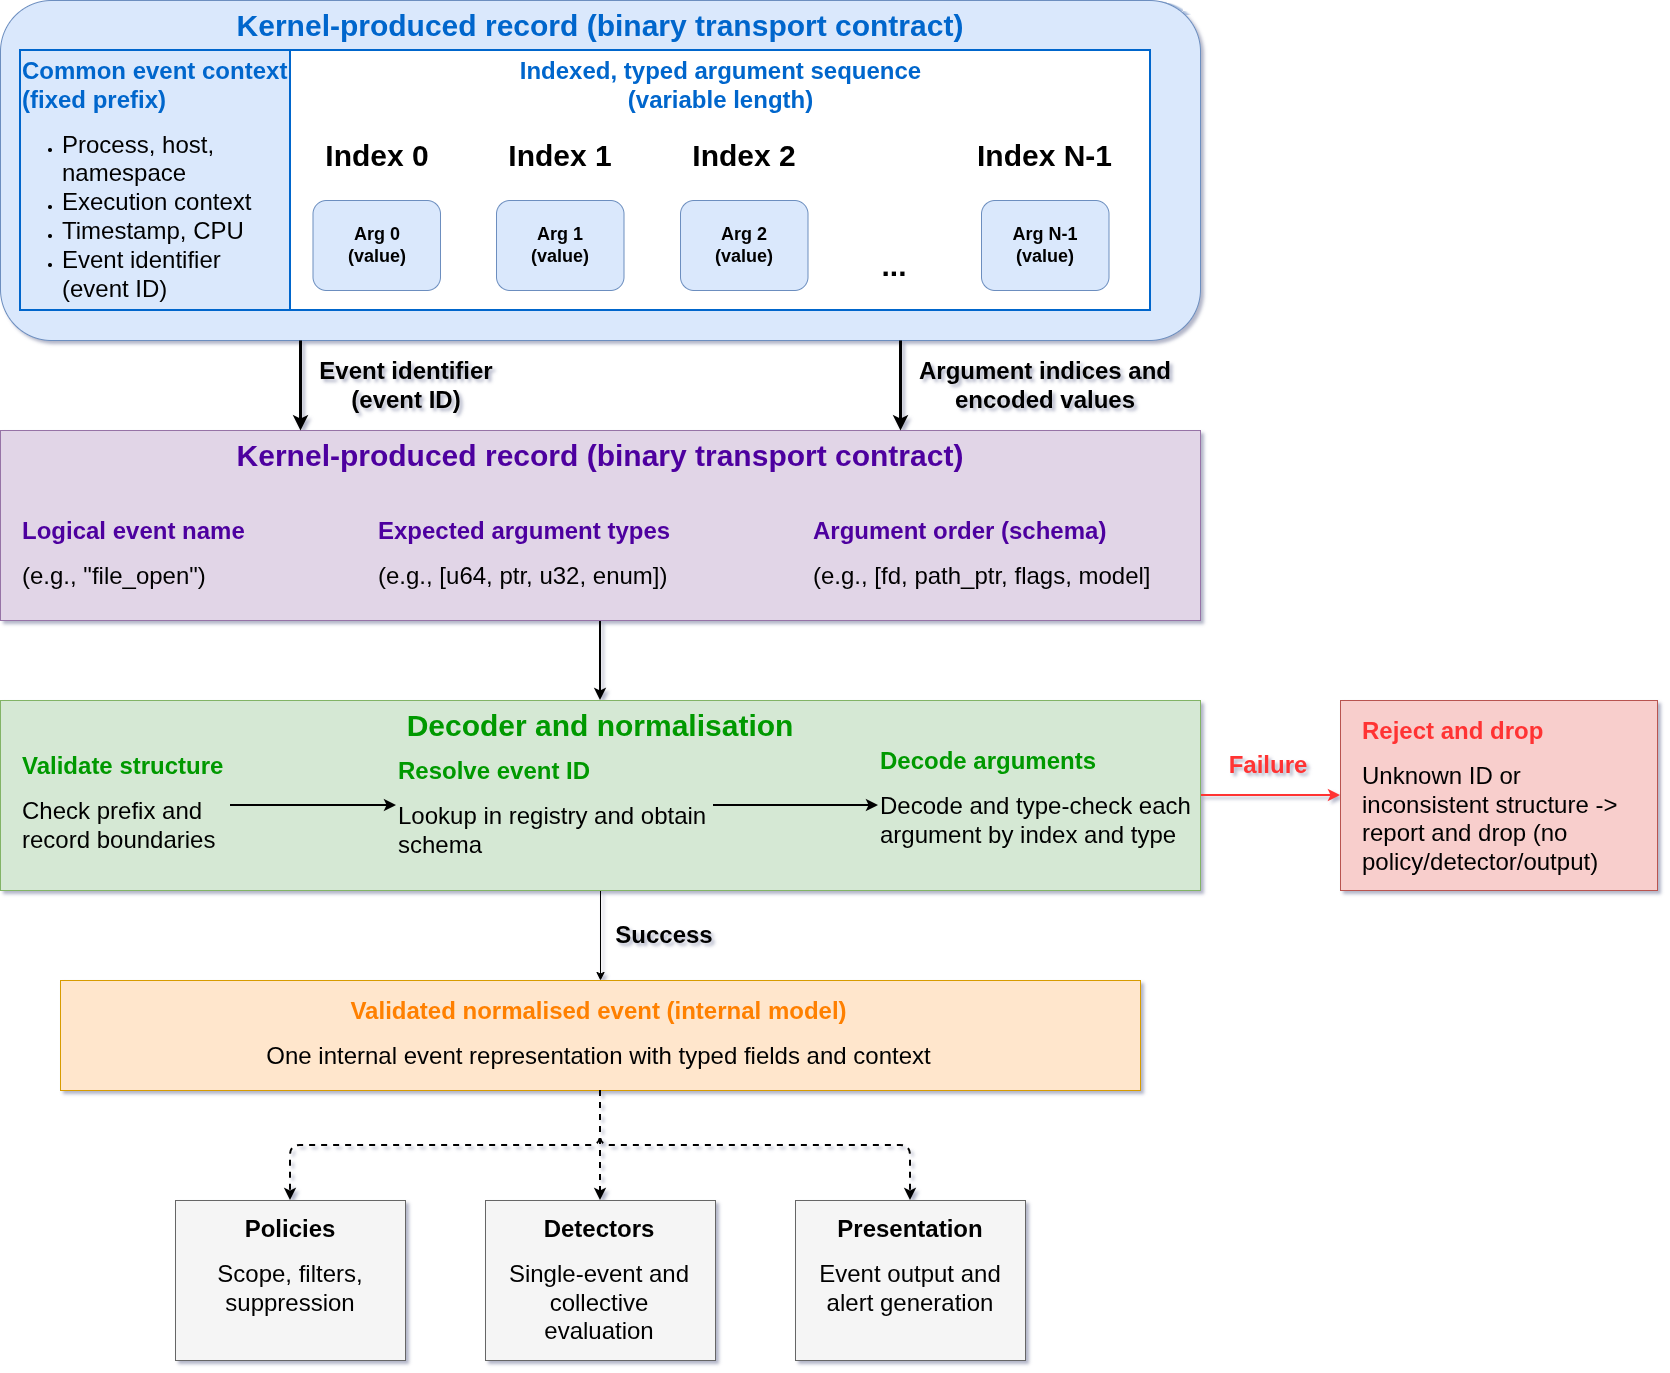

The diagram above was exported from draw.io. Its source (the exported page's mxGraphModel, read from the mxfile embedded in the PNG):
<mxGraphModel dx="2289" dy="1647" grid="1" gridSize="10" guides="1" tooltips="1" connect="1" arrows="1" fold="1" page="1" pageScale="1" pageWidth="850" pageHeight="1100" math="0" shadow="1">
  <root>
    <mxCell id="0" />
    <mxCell id="1" parent="0" />
    <mxCell id="PZptg09dznx1dn5J-mKB-69" parent="1" style="rounded=0;whiteSpace=wrap;html=1;fillColor=#f5f5f5;fontColor=#333333;strokeColor=#666666;" value="" vertex="1">
      <mxGeometry height="160" width="230" x="255" y="1210" as="geometry" />
    </mxCell>
    <mxCell id="PZptg09dznx1dn5J-mKB-3" parent="1" style="rounded=1;whiteSpace=wrap;html=1;fillColor=#dae8fc;strokeColor=#6c8ebf;" value="" vertex="1">
      <mxGeometry height="340" width="1200" x="80" y="10" as="geometry" />
    </mxCell>
    <mxCell id="PZptg09dznx1dn5J-mKB-4" parent="1" style="rounded=0;whiteSpace=wrap;html=1;fillColor=#dae8fc;strokeColor=#6c8ebf;" value="" vertex="1">
      <mxGeometry height="260" width="270" x="100" y="60" as="geometry" />
    </mxCell>
    <mxCell id="PZptg09dznx1dn5J-mKB-5" parent="1" style="rounded=0;whiteSpace=wrap;html=1;strokeColor=#0066CC;strokeWidth=2;" value="" vertex="1">
      <mxGeometry height="260" width="860" x="370" y="60" as="geometry" />
    </mxCell>
    <mxCell id="PZptg09dznx1dn5J-mKB-8" parent="1" style="text;html=1;whiteSpace=wrap;strokeColor=none;fillColor=none;align=center;verticalAlign=middle;rounded=0;" value="&lt;b&gt;&lt;font style=&quot;font-size: 30px; color: rgb(0, 102, 204);&quot;&gt;Kernel-produced record (binary transport contract)&lt;/font&gt;&lt;/b&gt;" vertex="1">
      <mxGeometry height="30" width="800" x="280" y="20" as="geometry" />
    </mxCell>
    <mxCell id="PZptg09dznx1dn5J-mKB-9" parent="1" style="text;html=1;whiteSpace=wrap;overflow=hidden;rounded=0;strokeWidth=2;strokeColor=#0066CC;" value="&lt;h1 style=&quot;margin-top: 0px;&quot;&gt;&lt;span style=&quot;color: rgb(0, 102, 204);&quot;&gt;Common event context (fixed prefix)&lt;/span&gt;&lt;/h1&gt;&lt;p&gt;&lt;/p&gt;&lt;ul&gt;&lt;li&gt;&lt;font style=&quot;font-size: 24px;&quot;&gt;Process, host, namespace&lt;/font&gt;&lt;/li&gt;&lt;li&gt;&lt;font style=&quot;font-size: 24px;&quot;&gt;Execution context&lt;/font&gt;&lt;/li&gt;&lt;li&gt;&lt;font style=&quot;font-size: 24px;&quot;&gt;Timestamp, CPU&lt;/font&gt;&lt;/li&gt;&lt;li&gt;&lt;font style=&quot;font-size: 24px;&quot;&gt;Event identifier (event ID)&lt;/font&gt;&lt;/li&gt;&lt;/ul&gt;&lt;p&gt;&lt;/p&gt;" vertex="1">
      <mxGeometry height="260" width="270" x="100" y="60" as="geometry" />
    </mxCell>
    <mxCell id="PZptg09dznx1dn5J-mKB-10" parent="1" style="text;html=1;whiteSpace=wrap;strokeColor=none;fillColor=none;align=center;verticalAlign=middle;rounded=0;" value="&lt;b&gt;&lt;font style=&quot;font-size: 24px; color: rgb(0, 102, 204);&quot;&gt;Indexed, typed argument sequence (variable length)&lt;/font&gt;&lt;/b&gt;" vertex="1">
      <mxGeometry height="30" width="485" x="557.5" y="80" as="geometry" />
    </mxCell>
    <mxCell id="PZptg09dznx1dn5J-mKB-11" parent="1" style="rounded=1;whiteSpace=wrap;html=1;fillColor=#dae8fc;strokeColor=#6c8ebf;" value="&lt;b&gt;&lt;font style=&quot;font-size: 18px;&quot;&gt;Arg 0&lt;/font&gt;&lt;/b&gt;&lt;div&gt;&lt;b&gt;&lt;font style=&quot;font-size: 18px;&quot;&gt;(value)&lt;/font&gt;&lt;/b&gt;&lt;/div&gt;" vertex="1">
      <mxGeometry height="90" width="127.5" x="392.5" y="210" as="geometry" />
    </mxCell>
    <mxCell id="PZptg09dznx1dn5J-mKB-12" parent="1" style="rounded=1;whiteSpace=wrap;html=1;fillColor=#dae8fc;strokeColor=#6c8ebf;" value="&lt;b&gt;&lt;font style=&quot;font-size: 18px;&quot;&gt;Arg 1&lt;/font&gt;&lt;/b&gt;&lt;div&gt;&lt;b&gt;&lt;font style=&quot;font-size: 18px;&quot;&gt;(value)&lt;/font&gt;&lt;/b&gt;&lt;/div&gt;" vertex="1">
      <mxGeometry height="90" width="127.5" x="576" y="210" as="geometry" />
    </mxCell>
    <mxCell id="PZptg09dznx1dn5J-mKB-14" parent="1" style="rounded=1;whiteSpace=wrap;html=1;fillColor=#dae8fc;strokeColor=#6c8ebf;" value="&lt;b&gt;&lt;font style=&quot;font-size: 18px;&quot;&gt;Arg 2&lt;/font&gt;&lt;/b&gt;&lt;div&gt;&lt;b&gt;&lt;font style=&quot;font-size: 18px;&quot;&gt;(value)&lt;/font&gt;&lt;/b&gt;&lt;/div&gt;" vertex="1">
      <mxGeometry height="90" width="127.5" x="760" y="210" as="geometry" />
    </mxCell>
    <mxCell id="PZptg09dznx1dn5J-mKB-16" parent="1" style="rounded=1;whiteSpace=wrap;html=1;fillColor=#dae8fc;strokeColor=#6c8ebf;" value="&lt;b&gt;&lt;font style=&quot;font-size: 18px;&quot;&gt;Arg N-1&lt;/font&gt;&lt;/b&gt;&lt;div&gt;&lt;b&gt;&lt;font style=&quot;font-size: 18px;&quot;&gt;(value)&lt;/font&gt;&lt;/b&gt;&lt;/div&gt;" vertex="1">
      <mxGeometry height="90" width="127.5" x="1061" y="210" as="geometry" />
    </mxCell>
    <mxCell id="PZptg09dznx1dn5J-mKB-18" parent="1" style="text;html=1;whiteSpace=wrap;strokeColor=none;fillColor=none;align=center;verticalAlign=middle;rounded=0;" value="&lt;b&gt;&lt;font style=&quot;font-size: 30px;&quot;&gt;...&lt;/font&gt;&lt;/b&gt;" vertex="1">
      <mxGeometry height="30" width="60" x="944" y="260" as="geometry" />
    </mxCell>
    <mxCell id="PZptg09dznx1dn5J-mKB-19" parent="1" style="text;html=1;whiteSpace=wrap;strokeColor=none;fillColor=none;align=center;verticalAlign=middle;rounded=0;" value="&lt;b&gt;&lt;font style=&quot;font-size: 30px;&quot;&gt;Index 0&lt;/font&gt;&lt;/b&gt;" vertex="1">
      <mxGeometry height="30" width="127.5" x="392.5" y="150" as="geometry" />
    </mxCell>
    <mxCell id="PZptg09dznx1dn5J-mKB-20" parent="1" style="text;html=1;whiteSpace=wrap;strokeColor=none;fillColor=none;align=center;verticalAlign=middle;rounded=0;" value="&lt;b&gt;&lt;font style=&quot;font-size: 30px;&quot;&gt;Index 1&lt;/font&gt;&lt;/b&gt;" vertex="1">
      <mxGeometry height="30" width="127.5" x="576" y="150" as="geometry" />
    </mxCell>
    <mxCell id="PZptg09dznx1dn5J-mKB-22" parent="1" style="text;html=1;whiteSpace=wrap;strokeColor=none;fillColor=none;align=center;verticalAlign=middle;rounded=0;" value="&lt;b&gt;&lt;font style=&quot;font-size: 30px;&quot;&gt;Index 2&lt;/font&gt;&lt;/b&gt;" vertex="1">
      <mxGeometry height="30" width="127.5" x="760" y="150" as="geometry" />
    </mxCell>
    <mxCell id="PZptg09dznx1dn5J-mKB-24" parent="1" style="text;html=1;whiteSpace=wrap;strokeColor=none;fillColor=none;align=center;verticalAlign=middle;rounded=0;" value="&lt;b&gt;&lt;font style=&quot;font-size: 30px;&quot;&gt;Index N-1&lt;/font&gt;&lt;/b&gt;" vertex="1">
      <mxGeometry height="30" width="145" x="1052.25" y="150" as="geometry" />
    </mxCell>
    <mxCell id="PZptg09dznx1dn5J-mKB-46" edge="1" parent="1" source="PZptg09dznx1dn5J-mKB-26" style="edgeStyle=orthogonalEdgeStyle;rounded=1;orthogonalLoop=1;jettySize=auto;html=1;exitX=0.5;exitY=1;exitDx=0;exitDy=0;entryX=0.5;entryY=0;entryDx=0;entryDy=0;strokeWidth=2;" target="PZptg09dznx1dn5J-mKB-39">
      <mxGeometry relative="1" as="geometry" />
    </mxCell>
    <mxCell id="PZptg09dznx1dn5J-mKB-26" parent="1" style="rounded=0;whiteSpace=wrap;html=1;fillColor=#e1d5e7;strokeColor=#9673a6;" value="" vertex="1">
      <mxGeometry height="190" width="1200" x="80" y="440" as="geometry" />
    </mxCell>
    <mxCell id="PZptg09dznx1dn5J-mKB-29" parent="1" style="text;html=1;whiteSpace=wrap;strokeColor=none;fillColor=none;align=center;verticalAlign=middle;rounded=0;" value="&lt;b&gt;&lt;font style=&quot;font-size: 30px; color: rgb(77, 0, 159);&quot;&gt;Kernel-produced record (binary transport contract)&lt;/font&gt;&lt;/b&gt;" vertex="1">
      <mxGeometry height="30" width="800" x="280" y="450" as="geometry" />
    </mxCell>
    <mxCell id="PZptg09dznx1dn5J-mKB-30" parent="1" style="text;html=1;whiteSpace=wrap;overflow=hidden;rounded=0;" value="&lt;h1 style=&quot;margin-top: 0px;&quot;&gt;&lt;span style=&quot;color: rgb(77, 0, 159);&quot;&gt;Logical event name&lt;/span&gt;&lt;/h1&gt;&lt;p&gt;&lt;font style=&quot;font-size: 24px;&quot;&gt;(e.g., &quot;file_open&quot;)&lt;/font&gt;&lt;/p&gt;" vertex="1">
      <mxGeometry height="90" width="230" x="100" y="520" as="geometry" />
    </mxCell>
    <mxCell id="PZptg09dznx1dn5J-mKB-31" parent="1" style="text;html=1;whiteSpace=wrap;overflow=hidden;rounded=0;" value="&lt;h1 style=&quot;margin-top: 0px;&quot;&gt;&lt;span style=&quot;color: rgb(77, 0, 159);&quot;&gt;Expected argument types&lt;/span&gt;&lt;/h1&gt;&lt;p&gt;&lt;font style=&quot;font-size: 24px;&quot;&gt;(e.g., [u64, ptr, u32, enum])&lt;/font&gt;&lt;/p&gt;" vertex="1">
      <mxGeometry height="90" width="338.75" x="456.25" y="520" as="geometry" />
    </mxCell>
    <mxCell id="PZptg09dznx1dn5J-mKB-33" parent="1" style="text;html=1;whiteSpace=wrap;overflow=hidden;rounded=0;" value="&lt;h1 style=&quot;margin-top: 0px;&quot;&gt;&lt;span style=&quot;color: rgb(77, 0, 159);&quot;&gt;Argument order (schema)&lt;/span&gt;&lt;/h1&gt;&lt;p&gt;&lt;font style=&quot;font-size: 24px;&quot;&gt;(e.g., [fd, path_ptr, flags, model]&lt;/font&gt;&lt;/p&gt;" vertex="1">
      <mxGeometry height="90" width="358.75" x="891.25" y="520" as="geometry" />
    </mxCell>
    <mxCell id="PZptg09dznx1dn5J-mKB-35" edge="1" parent="1" source="PZptg09dznx1dn5J-mKB-26" style="endArrow=none;html=1;rounded=1;entryX=0.25;entryY=1;entryDx=0;entryDy=0;exitX=0.25;exitY=0;exitDx=0;exitDy=0;strokeWidth=3;startArrow=classic;startFill=1;endFill=0;" target="PZptg09dznx1dn5J-mKB-3" value="">
      <mxGeometry height="50" relative="1" width="50" as="geometry">
        <mxPoint x="700" y="380" as="sourcePoint" />
        <mxPoint x="750" y="330" as="targetPoint" />
      </mxGeometry>
    </mxCell>
    <mxCell id="PZptg09dznx1dn5J-mKB-36" edge="1" parent="1" source="PZptg09dznx1dn5J-mKB-26" style="endArrow=none;html=1;rounded=1;entryX=0.75;entryY=1;entryDx=0;entryDy=0;exitX=0.75;exitY=0;exitDx=0;exitDy=0;strokeWidth=3;startArrow=classic;startFill=1;endFill=0;" target="PZptg09dznx1dn5J-mKB-3" value="">
      <mxGeometry height="50" relative="1" width="50" as="geometry">
        <mxPoint x="750" y="770" as="sourcePoint" />
        <mxPoint x="750" y="680" as="targetPoint" />
      </mxGeometry>
    </mxCell>
    <mxCell id="PZptg09dznx1dn5J-mKB-37" parent="1" style="text;html=1;whiteSpace=wrap;strokeColor=none;fillColor=none;align=center;verticalAlign=middle;rounded=0;" value="&lt;b&gt;&lt;font style=&quot;font-size: 24px;&quot;&gt;Event identifier (event ID)&lt;/font&gt;&lt;/b&gt;" vertex="1">
      <mxGeometry height="30" width="179.75" x="396.25" y="380" as="geometry" />
    </mxCell>
    <mxCell id="PZptg09dznx1dn5J-mKB-38" parent="1" style="text;html=1;whiteSpace=wrap;strokeColor=none;fillColor=none;align=center;verticalAlign=middle;rounded=0;" value="&lt;b&gt;&lt;font style=&quot;font-size: 24px;&quot;&gt;Argument indices and encoded values&lt;/font&gt;&lt;/b&gt;" vertex="1">
      <mxGeometry height="30" width="270" x="990" y="380" as="geometry" />
    </mxCell>
    <mxCell id="PZptg09dznx1dn5J-mKB-48" edge="1" parent="1" source="PZptg09dznx1dn5J-mKB-39" style="edgeStyle=orthogonalEdgeStyle;rounded=1;orthogonalLoop=1;jettySize=auto;html=1;exitX=1;exitY=0.5;exitDx=0;exitDy=0;entryX=0;entryY=0.5;entryDx=0;entryDy=0;strokeWidth=2;strokeColor=#FF3333;" target="PZptg09dznx1dn5J-mKB-47">
      <mxGeometry relative="1" as="geometry" />
    </mxCell>
    <mxCell id="PZptg09dznx1dn5J-mKB-52" edge="1" parent="1" source="PZptg09dznx1dn5J-mKB-39" style="edgeStyle=orthogonalEdgeStyle;rounded=1;orthogonalLoop=1;jettySize=auto;html=1;entryX=0.5;entryY=0;entryDx=0;entryDy=0;exitX=0.5;exitY=1;exitDx=0;exitDy=0;" target="PZptg09dznx1dn5J-mKB-50">
      <mxGeometry relative="1" as="geometry">
        <mxPoint x="680" y="920" as="sourcePoint" />
      </mxGeometry>
    </mxCell>
    <mxCell id="PZptg09dznx1dn5J-mKB-39" parent="1" style="rounded=0;whiteSpace=wrap;html=1;fillColor=#d5e8d4;strokeColor=#82b366;" value="" vertex="1">
      <mxGeometry height="190" width="1200" x="80" y="710" as="geometry" />
    </mxCell>
    <mxCell id="PZptg09dznx1dn5J-mKB-40" parent="1" style="text;html=1;whiteSpace=wrap;strokeColor=none;fillColor=none;align=center;verticalAlign=middle;rounded=0;" value="&lt;b&gt;&lt;font style=&quot;font-size: 30px; color: rgb(0, 153, 0);&quot;&gt;Decoder and normalisation&lt;/font&gt;&lt;/b&gt;" vertex="1">
      <mxGeometry height="30" width="800" x="280" y="720" as="geometry" />
    </mxCell>
    <mxCell id="PZptg09dznx1dn5J-mKB-44" edge="1" parent="1" source="PZptg09dznx1dn5J-mKB-41" style="edgeStyle=orthogonalEdgeStyle;rounded=1;orthogonalLoop=1;jettySize=auto;html=1;exitX=1;exitY=0.5;exitDx=0;exitDy=0;entryX=0;entryY=0.5;entryDx=0;entryDy=0;strokeWidth=2;" target="PZptg09dznx1dn5J-mKB-42">
      <mxGeometry relative="1" as="geometry" />
    </mxCell>
    <mxCell id="PZptg09dznx1dn5J-mKB-41" parent="1" style="text;html=1;whiteSpace=wrap;overflow=hidden;rounded=0;" value="&lt;h1 style=&quot;margin-top: 0px;&quot;&gt;&lt;font style=&quot;color: rgb(0, 153, 0);&quot;&gt;Validate structure&lt;/font&gt;&lt;/h1&gt;&lt;p&gt;&lt;span style=&quot;font-size: 24px;&quot;&gt;Check prefix and record boundaries&lt;/span&gt;&lt;/p&gt;" vertex="1">
      <mxGeometry height="120" width="210" x="100" y="755" as="geometry" />
    </mxCell>
    <mxCell id="PZptg09dznx1dn5J-mKB-45" edge="1" parent="1" source="PZptg09dznx1dn5J-mKB-42" style="edgeStyle=orthogonalEdgeStyle;rounded=1;orthogonalLoop=1;jettySize=auto;html=1;exitX=1;exitY=0.5;exitDx=0;exitDy=0;entryX=0;entryY=0.5;entryDx=0;entryDy=0;strokeWidth=2;" target="PZptg09dznx1dn5J-mKB-43">
      <mxGeometry relative="1" as="geometry" />
    </mxCell>
    <mxCell id="PZptg09dznx1dn5J-mKB-42" parent="1" style="text;html=1;whiteSpace=wrap;overflow=hidden;rounded=0;" value="&lt;h1 style=&quot;margin-top: 0px;&quot;&gt;&lt;font style=&quot;color: rgb(0, 153, 0);&quot;&gt;Resolve event ID&lt;/font&gt;&lt;/h1&gt;&lt;p&gt;&lt;span style=&quot;font-size: 24px;&quot;&gt;Lookup in registry and obtain schema&lt;/span&gt;&lt;/p&gt;" vertex="1">
      <mxGeometry height="110" width="317" x="476" y="760" as="geometry" />
    </mxCell>
    <mxCell id="PZptg09dznx1dn5J-mKB-43" parent="1" style="text;html=1;whiteSpace=wrap;overflow=hidden;rounded=0;" value="&lt;h1 style=&quot;margin-top: 0px;&quot;&gt;&lt;font style=&quot;color: rgb(0, 153, 0);&quot;&gt;Decode arguments&lt;/font&gt;&lt;/h1&gt;&lt;p&gt;&lt;span style=&quot;font-size: 24px;&quot;&gt;Decode and type-check each argument by index and type&lt;/span&gt;&lt;/p&gt;" vertex="1">
      <mxGeometry height="130" width="317" x="958" y="750" as="geometry" />
    </mxCell>
    <mxCell id="PZptg09dznx1dn5J-mKB-47" parent="1" style="rounded=0;whiteSpace=wrap;html=1;fillColor=#f8cecc;strokeColor=#b85450;" value="" vertex="1">
      <mxGeometry height="190" width="317" x="1420" y="710" as="geometry" />
    </mxCell>
    <mxCell id="PZptg09dznx1dn5J-mKB-49" parent="1" style="text;html=1;whiteSpace=wrap;overflow=hidden;rounded=0;" value="&lt;h1 style=&quot;margin-top: 0px;&quot;&gt;&lt;span style=&quot;color: rgb(255, 51, 51);&quot;&gt;Reject and drop&lt;/span&gt;&lt;/h1&gt;&lt;p&gt;&lt;font style=&quot;font-size: 24px;&quot;&gt;Unknown ID or inconsistent structure -&amp;gt; report and drop (no policy/detector/output)&lt;/font&gt;&lt;/p&gt;" vertex="1">
      <mxGeometry height="170" width="290" x="1440" y="720" as="geometry" />
    </mxCell>
    <mxCell id="PZptg09dznx1dn5J-mKB-50" parent="1" style="rounded=0;whiteSpace=wrap;html=1;fillColor=#ffe6cc;strokeColor=#d79b00;" value="" vertex="1">
      <mxGeometry height="110" width="1080" x="140" y="990" as="geometry" />
    </mxCell>
    <mxCell id="PZptg09dznx1dn5J-mKB-51" parent="1" style="text;html=1;whiteSpace=wrap;overflow=hidden;rounded=0;align=center;" value="&lt;h1 style=&quot;margin-top: 0px;&quot;&gt;&lt;font style=&quot;color: rgb(255, 128, 0);&quot;&gt;Validated normalised event (internal model)&lt;/font&gt;&lt;/h1&gt;&lt;p&gt;&lt;font style=&quot;font-size: 24px;&quot;&gt;One internal event representation with typed fields and context&lt;/font&gt;&lt;/p&gt;" vertex="1">
      <mxGeometry height="90" width="1037.25" x="160" y="1000" as="geometry" />
    </mxCell>
    <mxCell id="PZptg09dznx1dn5J-mKB-53" parent="1" style="rounded=0;whiteSpace=wrap;html=1;fillColor=#f5f5f5;fontColor=#333333;strokeColor=#666666;" value="" vertex="1">
      <mxGeometry height="160" width="230" x="565" y="1210" as="geometry" />
    </mxCell>
    <mxCell id="PZptg09dznx1dn5J-mKB-54" parent="1" style="text;html=1;whiteSpace=wrap;overflow=hidden;rounded=0;align=center;" value="&lt;h1 style=&quot;margin-top: 0px;&quot;&gt;Detectors&lt;/h1&gt;&lt;div&gt;&lt;font style=&quot;font-size: 24px;&quot;&gt;Single-event and collective evaluation&lt;/font&gt;&lt;/div&gt;" vertex="1">
      <mxGeometry height="145" width="210" x="573.62" y="1217.5" as="geometry" />
    </mxCell>
    <mxCell id="PZptg09dznx1dn5J-mKB-57" parent="1" style="rounded=0;whiteSpace=wrap;html=1;fillColor=#f5f5f5;fontColor=#333333;strokeColor=#666666;" value="" vertex="1">
      <mxGeometry height="160" width="230" x="875" y="1210" as="geometry" />
    </mxCell>
    <mxCell id="PZptg09dznx1dn5J-mKB-59" parent="1" style="text;html=1;whiteSpace=wrap;overflow=hidden;rounded=0;align=center;" value="&lt;h1 style=&quot;margin-top: 0px;&quot;&gt;Presentation&lt;/h1&gt;&lt;div&gt;&lt;span style=&quot;font-size: 24px;&quot;&gt;Event output and alert generation&lt;/span&gt;&lt;/div&gt;" vertex="1">
      <mxGeometry height="120" width="210" x="885" y="1217.5" as="geometry" />
    </mxCell>
    <mxCell id="PZptg09dznx1dn5J-mKB-60" parent="1" style="text;html=1;whiteSpace=wrap;overflow=hidden;rounded=0;align=center;" value="&lt;h1 style=&quot;margin-top: 0px;&quot;&gt;Policies&lt;/h1&gt;&lt;div&gt;&lt;span style=&quot;font-size: 24px;&quot;&gt;Scope, filters, suppression&lt;/span&gt;&lt;/div&gt;" vertex="1">
      <mxGeometry height="120" width="210" x="265" y="1217.5" as="geometry" />
    </mxCell>
    <mxCell id="PZptg09dznx1dn5J-mKB-70" edge="1" parent="1" source="PZptg09dznx1dn5J-mKB-50" style="endArrow=classic;dashed=1;html=1;rounded=1;exitX=0.5;exitY=1;exitDx=0;exitDy=0;entryX=0.5;entryY=0;entryDx=0;entryDy=0;endFill=1;strokeWidth=2;" target="PZptg09dznx1dn5J-mKB-53" value="">
      <mxGeometry height="50" relative="1" width="50" as="geometry">
        <mxPoint x="710" y="1140" as="sourcePoint" />
        <mxPoint x="760" y="1090" as="targetPoint" />
      </mxGeometry>
    </mxCell>
    <mxCell id="PZptg09dznx1dn5J-mKB-71" edge="1" parent="1" source="PZptg09dznx1dn5J-mKB-50" style="endArrow=classic;dashed=1;html=1;rounded=1;exitX=0.5;exitY=1;exitDx=0;exitDy=0;entryX=0.5;entryY=0;entryDx=0;entryDy=0;edgeStyle=orthogonalEdgeStyle;endFill=1;strokeWidth=2;" target="PZptg09dznx1dn5J-mKB-69" value="">
      <mxGeometry height="50" relative="1" width="50" as="geometry">
        <mxPoint x="710" y="1140" as="sourcePoint" />
        <mxPoint x="760" y="1090" as="targetPoint" />
      </mxGeometry>
    </mxCell>
    <mxCell id="PZptg09dznx1dn5J-mKB-72" edge="1" parent="1" source="PZptg09dznx1dn5J-mKB-50" style="endArrow=classic;dashed=1;html=1;rounded=1;exitX=0.5;exitY=1;exitDx=0;exitDy=0;entryX=0.5;entryY=0;entryDx=0;entryDy=0;edgeStyle=orthogonalEdgeStyle;endFill=1;strokeWidth=2;" target="PZptg09dznx1dn5J-mKB-57" value="">
      <mxGeometry height="50" relative="1" width="50" as="geometry">
        <mxPoint x="710" y="1140" as="sourcePoint" />
        <mxPoint x="760" y="1090" as="targetPoint" />
      </mxGeometry>
    </mxCell>
    <mxCell id="PZptg09dznx1dn5J-mKB-74" parent="1" style="text;html=1;whiteSpace=wrap;strokeColor=none;fillColor=none;align=center;verticalAlign=middle;rounded=0;" value="&lt;b&gt;&lt;font style=&quot;font-size: 24px;&quot;&gt;Success&lt;/font&gt;&lt;/b&gt;" vertex="1">
      <mxGeometry height="30" width="112" x="688" y="930" as="geometry" />
    </mxCell>
    <mxCell id="PZptg09dznx1dn5J-mKB-75" parent="1" style="text;html=1;whiteSpace=wrap;strokeColor=none;fillColor=none;align=center;verticalAlign=middle;rounded=0;" value="&lt;b&gt;&lt;font style=&quot;font-size: 24px; color: rgb(255, 51, 51);&quot;&gt;Failure&lt;/font&gt;&lt;/b&gt;" vertex="1">
      <mxGeometry height="30" width="112" x="1292" y="760" as="geometry" />
    </mxCell>
  </root>
</mxGraphModel>